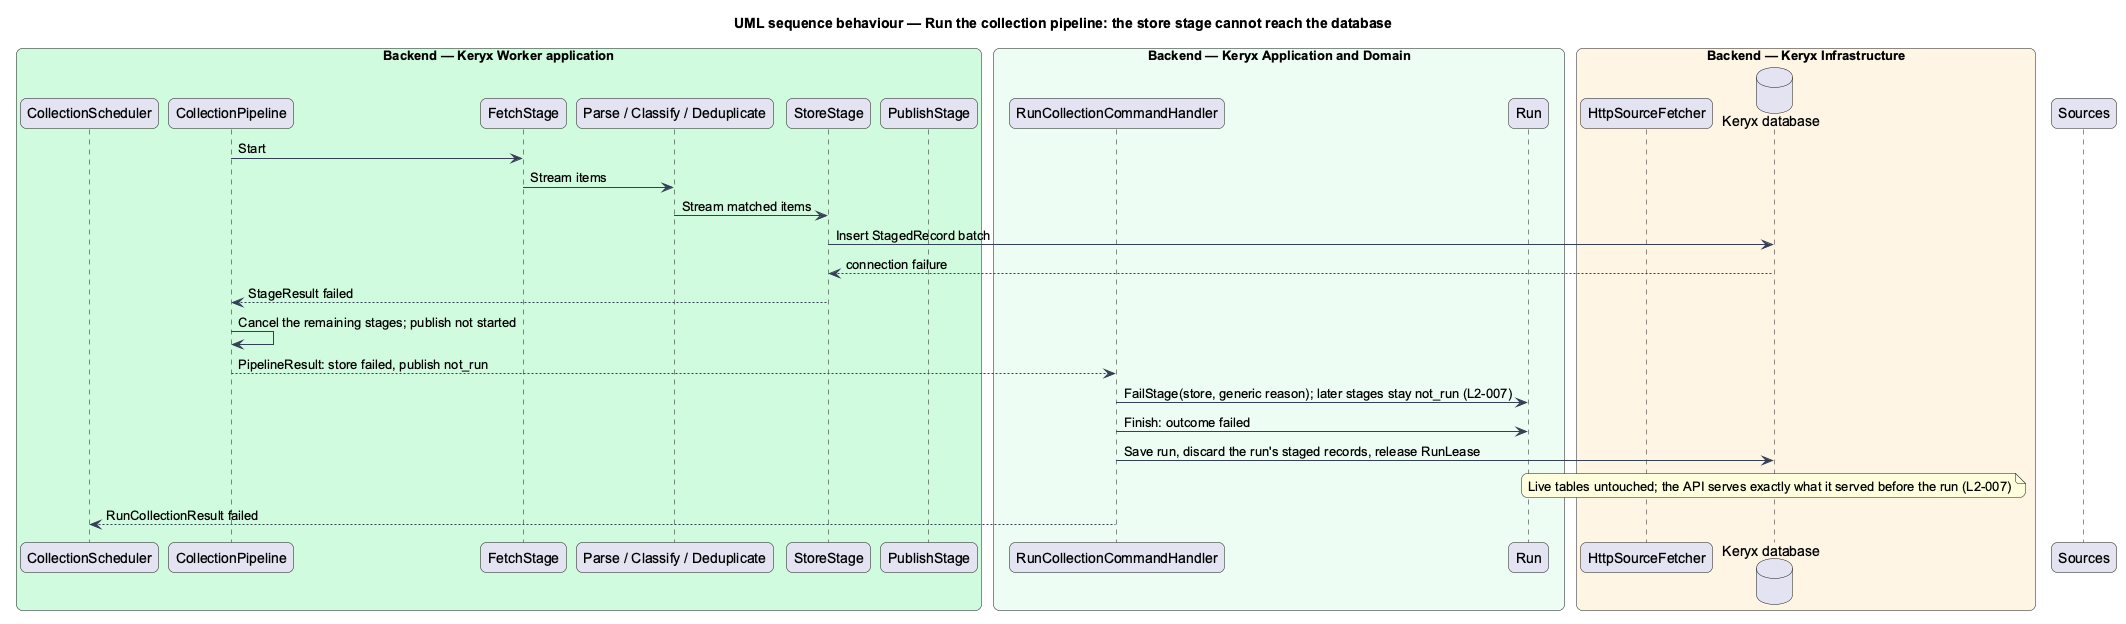

The diagram above was rendered by PlantUML. Its source (embedded in the PNG):
@startuml
title UML sequence behaviour — Run the collection pipeline: the store stage cannot reach the database
skinparam backgroundColor #FFFFFF
skinparam shadowing false
skinparam roundcorner 12
skinparam defaultFontName Arial
skinparam ArrowColor #344054
skinparam rectangle {
  BorderColor #344054
  FontColor #101828
}
skinparam package {
  BorderColor #667085
  FontColor #101828
  BackgroundColor #F9FAFB
}
box "Backend — Keryx Worker application" #D1FADF
  participant "CollectionScheduler" as scheduler
  participant "CollectionPipeline" as pipeline
  participant "FetchStage" as fetch
  participant "Parse / Classify / Deduplicate" as middle
  participant "StoreStage" as store
  participant "PublishStage" as publish
end box
box "Backend — Keryx Application and Domain" #ECFDF3
  participant "RunCollectionCommandHandler" as handler
  participant "Run" as run
end box
box "Backend — Keryx Infrastructure" #FFF4E5
  participant "HttpSourceFetcher" as fetcher
  database "Keryx database" as db
end box
participant "Sources" as sources

pipeline -> fetch : Start
fetch -> middle : Stream items
middle -> store : Stream matched items
store -> db : Insert StagedRecord batch
db --> store : connection failure
store --> pipeline : StageResult failed
pipeline -> pipeline : Cancel the remaining stages; publish not started
pipeline --> handler : PipelineResult: store failed, publish not_run
handler -> run : FailStage(store, generic reason); later stages stay not_run (L2-007)
handler -> run : Finish: outcome failed
handler -> db : Save run, discard the run's staged records, release RunLease
note over db : Live tables untouched; the API serves exactly what it served before the run (L2-007)
handler --> scheduler : RunCollectionResult failed
@enduml